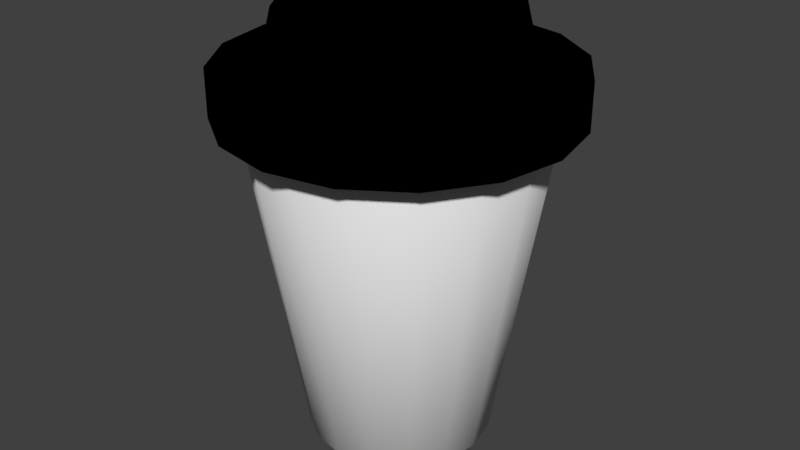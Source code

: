 # Source: togocoffee.blend  (saved by Blender 2.79.0; exported with 4.5.12 LTS)
import bpy
from mathutils import Matrix  # noqa: F401  (used for matrix-valued properties, if any)

bpy.ops.wm.read_factory_settings(use_empty=True)
scene = bpy.context.scene
scene.name = 'Scene'

# ---- collections
col_collection_1 = bpy.data.collections.new('Collection 1'); scene.collection.children.link(col_collection_1)
col_collection_2 = bpy.data.collections.new('Collection 2'); scene.collection.children.link(col_collection_2)

# ---- materials (node trees are filled in below, after node groups)
mat_material_001 = bpy.data.materials.new('Material.001')
mat_material_001.alpha_threshold = 0.0
mat_material_001.roughness = 0.5
mat_material_002 = bpy.data.materials.new('Material.002')
mat_material_002.alpha_threshold = 0.0
mat_material_002.roughness = 0.5

# ---- material node trees
mat_material_001.use_nodes = True; mat_material_001.node_tree.nodes.clear()
_N = mat_material_001.node_tree.nodes; _L = mat_material_001.node_tree.links
n0 = _N.new('ShaderNodeOutputMaterial'); n0.name = 'Material Output'; n0.location = (300, 300)
n1 = _N.new('ShaderNodeBsdfDiffuse'); n1.name = 'Diffuse BSDF'; n1.location = (10, 300)
_L.new(n1.outputs[0], n0.inputs[0])
n0.is_active_output = True
mat_material_002.use_nodes = True; mat_material_002.node_tree.nodes.clear()
_N = mat_material_002.node_tree.nodes; _L = mat_material_002.node_tree.links
n0 = _N.new('ShaderNodeOutputMaterial'); n0.name = 'Material Output'; n0.location = (460, 300)
n1 = _N.new('ShaderNodeBsdfDiffuse'); n1.name = 'Diffuse BSDF'; n1.location = (10, 300)
n1.inputs[0].default_value = (0.0, 0.0, 0.0, 1.0)
n2 = _N.new('ShaderNodeMixShader'); n2.name = 'Mix Shader'; n2.location = (240, 299)
n3 = _N.new('ShaderNodeBsdfAnisotropic'); n3.name = 'Glossy BSDF'; n3.location = (20, 133)
n3.distribution = 'GGX'
n3.inputs[0].default_value = (0.0, 0.0, 0.0, 1.0)
n3.inputs[1].default_value = 0.4472
_L.new(n1.outputs[0], n2.inputs[1])
_L.new(n2.outputs[0], n0.inputs[0])
_L.new(n3.outputs[0], n2.inputs[2])
n0.is_active_output = True

# ---- world
world_world = bpy.data.worlds.new('World'); scene.world = world_world
world_world.color = (0.05088, 0.05088, 0.05088)
world_world.use_sun_shadow = False
world_world.sun_shadow_jitter_overblur = 0.0
world_world.cycles.sampling_method = 'MANUAL'

# ---- meshes
me_cylinder = bpy.data.meshes.new('Cylinder')
me_cylinder.from_pydata([(0.0, 1.0, -1.0), (-2.31e-08, 1.62, 1.0), (0.3827, 0.9239, -1.0), (0.6199, 1.497, 1.0), (0.7071, 0.7071, -1.0), (1.145, 1.145, 1.0), (0.9239, 0.3827, -1.0), (1.497, 0.6199, 1.0), (1.0, -4.371e-08, -1.0), (1.62, -7.774e-08, 1.0), (0.9239, -0.3827, -1.0), (1.497, -0.6199, 1.0), (0.7071, -0.7071, -1.0), (1.145, -1.145, 1.0), (0.3827, -0.9239, -1.0), (0.6199, -1.497, 1.0), (1.51e-07, -1.0, -1.0), (2.215e-07, -1.62, 1.0), (-0.3827, -0.9239, -1.0), (-0.6199, -1.497, 1.0), (-0.7071, -0.7071, -1.0), (-1.145, -1.145, 1.0), (-0.9239, -0.3827, -1.0), (-1.497, -0.6199, 1.0), (-1.0, 1.192e-08, -1.0), (-1.62, 1.239e-08, 1.0), (-0.9239, 0.3827, -1.0), (-1.497, 0.6199, 1.0), (-0.7071, 0.7071, -1.0), (-1.145, 1.145, 1.0), (-0.3827, 0.9239, -1.0), (-0.6199, 1.497, 1.0)], [], [(0, 1, 3, 2), (2, 3, 5, 4), (4, 5, 7, 6), (6, 7, 9, 8), (8, 9, 11, 10), (10, 11, 13, 12), (12, 13, 15, 14), (14, 15, 17, 16), (16, 17, 19, 18), (18, 19, 21, 20), (20, 21, 23, 22), (22, 23, 25, 24), (24, 25, 27, 26), (26, 27, 29, 28), (3, 1, 31, 29, 27, 25, 23, 21, 19, 17, 15, 13, 11, 9, 7, 5), (28, 29, 31, 30), (30, 31, 1, 0), (0, 2, 4, 6, 8, 10, 12, 14, 16, 18, 20, 22, 24, 26, 28, 30)])
me_cylinder.polygons.foreach_set('use_smooth', [True] * 18)
_uv = me_cylinder.uv_layers.new(name='UVMap')
_uv.uv.foreach_set('vector', [0.2902, 0.676, 0.01003, 0.6173, 0.02855, 0.5412, 0.3016, 0.629, 0.7423, 0.3926, 0.474, 0.5009, 0.4518, 0.4263, 0.7287, 0.3465, 0.7287, 0.3465, 0.4518, 0.4263, 0.437, 0.3278, 0.7195, 0.2857, 0.7195, 0.2857, 0.437, 0.3278, 0.4318, 0.2204, 0.7163, 0.2194, 0.7163, 0.2194, 0.4318, 0.2204, 0.437, 0.1203, 0.7195, 0.1576, 0.7195, 0.1576, 0.437, 0.1203, 0.4518, 0.04296, 0.7287, 0.1099, 0.7287, 0.1099, 0.4518, 0.04296, 0.474, 0.0, 0.7423, 0.08334, 0.4318, 0.5887, 0.7049, 0.5009, 0.7234, 0.577, 0.4432, 0.6357, 0.4432, 0.6357, 0.7234, 0.577, 0.7334, 0.6765, 0.4494, 0.6971, 0.4494, 0.6971, 0.7334, 0.6765, 0.7334, 0.7841, 0.4494, 0.7635, 0.4494, 0.7635, 0.7334, 0.7841, 0.7234, 0.8836, 0.4432, 0.8249, 0.4432, 0.8249, 0.7234, 0.8836, 0.7049, 0.9597, 0.4318, 0.8719, 0.3016, 0.9122, 0.02855, 1.0, 0.01003, 0.9239, 0.2902, 0.8652, 0.2902, 0.8652, 0.01003, 0.9239, 0.0, 0.8244, 0.284, 0.8038, 0.0, 0.2168, 0.03287, 0.1173, 0.0936, 0.0412, 0.173, 4.061e-08, 0.2588, 0.0, 0.3382, 0.0412, 0.3989, 0.1173, 0.4318, 0.2168, 0.4318, 0.3244, 0.3989, 0.4239, 0.3382, 0.5, 0.2588, 0.5412, 0.173, 0.5412, 0.0936, 0.5, 0.03287, 0.4239, 4.86e-08, 0.3244, 0.284, 0.8038, 0.0, 0.8244, 4.86e-08, 0.7168, 0.284, 0.7374, 0.284, 0.7374, 4.86e-08, 0.7168, 0.01003, 0.6173, 0.2902, 0.676, 0.9422, 0.8096, 0.8932, 0.835, 0.8402, 0.835, 0.7912, 0.8096, 0.7537, 0.7626, 0.7334, 0.7012, 0.7334, 0.6347, 0.7537, 0.5733, 0.7912, 0.5263, 0.8402, 0.5009, 0.8932, 0.5009, 0.9422, 0.5263, 0.9797, 0.5733, 1.0, 0.6347, 1.0, 0.7012, 0.9797, 0.7626])
me_cylinder.materials.append(mat_material_001)
me_cylinder.use_remesh_preserve_volume = False
me_cylinder.use_remesh_preserve_attributes = False
me_cylinder.use_mirror_vertex_groups = False
me_cylinder.update()
me_cylinder_001 = bpy.data.meshes.new('Cylinder.001')
me_cylinder_001.from_pydata([(0.0, 1.0, -1.0), (-2.109e-08, 0.8843, 1.0), (0.3827, 0.9239, -1.0), (0.3384, 0.817, 1.0), (0.7071, 0.7071, -1.0), (0.6253, 0.6253, 1.0), (0.9239, 0.3827, -1.0), (0.817, 0.3384, 1.0), (1.0, -4.371e-08, -1.0), (0.8843, -4.459e-08, 1.0), (0.9239, -0.3827, -1.0), (0.817, -0.3384, 1.0), (0.7071, -0.7071, -1.0), (0.6253, -0.6253, 1.0), (0.3827, -0.9239, -1.0), (0.3384, -0.817, 1.0), (1.51e-07, -1.0, -1.0), (1.325e-07, -0.8843, 1.0), (-0.3827, -0.9239, -1.0), (-0.3384, -0.817, 1.0), (-0.7071, -0.7071, -1.0), (-0.6253, -0.6253, 1.0), (-0.9239, -0.3827, -1.0), (-0.817, -0.3384, 1.0), (-1.0, 1.192e-08, -1.0), (-0.8843, 4.017e-09, 1.0), (-0.9239, 0.3827, -1.0), (-0.817, 0.3384, 1.0), (-0.7071, 0.7071, -1.0), (-0.6253, 0.6253, 1.0), (-0.3827, 0.9239, -1.0), (-0.3384, 0.817, 1.0), (0.3827, 0.9239, 1.0), (0.0, 1.0, 1.0), (0.7071, 0.7071, 1.0), (0.9239, 0.3827, 1.0), (1.0, -4.371e-08, 1.0), (0.9239, -0.3827, 1.0), (0.7071, -0.7071, 1.0), (0.3827, -0.9239, 1.0), (1.51e-07, -1.0, 1.0), (-0.3827, -0.9239, 1.0), (-0.7071, -0.7071, 1.0), (-0.9239, -0.3827, 1.0), (-1.0, 1.192e-08, 1.0), (-0.9239, 0.3827, 1.0), (-0.7071, 0.7071, 1.0), (-0.3827, 0.9239, 1.0), (-3.752e-08, 0.7491, 0.325), (0.2867, 0.6921, 0.325), (0.5297, 0.5297, 0.325), (0.6921, 0.2867, 0.325), (0.7491, -4.562e-08, 0.325), (0.6921, -0.2867, 0.325), (0.5297, -0.5297, 0.325), (0.2867, -0.6921, 0.325), (1.099e-07, -0.7491, 0.325), (-0.2867, -0.6921, 0.325), (-0.5297, -0.5297, 0.325), (-0.6921, -0.2867, 0.325), (-0.7491, -1.755e-08, 0.325), (-0.6921, 0.2867, 0.325), (-0.5297, 0.5297, 0.325), (-0.2867, 0.6921, 0.325), (0.3384, 0.817, 0.325), (-2.109e-08, 0.8843, 0.325), (0.6253, 0.6253, 0.325), (0.817, 0.3384, 0.325), (0.8843, -4.459e-08, 0.325), (0.817, -0.3384, 0.325), (0.6253, -0.6253, 0.325), (0.3384, -0.817, 0.325), (1.325e-07, -0.8843, 0.325), (-0.3384, -0.817, 0.325), (-0.6253, -0.6253, 0.325), (-0.817, -0.3384, 0.325), (-0.8843, 4.017e-09, 0.325), (-0.817, 0.3384, 0.325), (-0.6253, 0.6253, 0.325), (-0.3384, 0.817, 0.325), (-3.669e-08, 0.4975, 3.218), (0.1904, 0.4596, 3.218), (0.3518, 0.3518, 3.218), (0.4596, 0.1904, 3.218), (0.4975, -3.513e-08, 3.218), (0.4596, -0.1904, 3.218), (0.3518, -0.3518, 3.218), (0.1904, -0.4596, 3.218), (6.346e-08, -0.4975, 3.218), (-0.1904, -0.4596, 3.218), (-0.3518, -0.3518, 3.218), (-0.4596, -0.1904, 3.218), (-0.4975, -4.559e-08, 3.218), (-0.4596, 0.1904, 3.218), (-0.3518, 0.3518, 3.218), (-0.1904, 0.4596, 3.218), (0.2489, 0.6008, 3.218), (-2.741e-08, 0.6503, 3.218), (0.4598, 0.4598, 3.218), (0.6008, 0.2489, 3.218), (0.6503, -3.861e-08, 3.218), (0.6008, -0.2489, 3.218), (0.4598, -0.4598, 3.218), (0.2489, -0.6008, 3.218), (1.006e-07, -0.6503, 3.218), (-0.2489, -0.6008, 3.218), (-0.4598, -0.4598, 3.218), (-0.6008, -0.2489, 3.218), (-0.6503, -1.425e-08, 3.218), (-0.6008, 0.2489, 3.218), (-0.4598, 0.4598, 3.218), (-0.2488, 0.6008, 3.218), (-3.515e-08, 0.4975, 2.35), (0.1904, 0.4596, 2.35), (0.3518, 0.3518, 2.35), (0.4596, 0.1904, 2.35), (0.4975, -3.513e-08, 2.35), (0.4596, -0.1904, 2.35), (0.3518, -0.3518, 2.35), (0.1904, -0.4596, 2.35), (6.5e-08, -0.4975, 2.35), (-0.1904, -0.4596, 2.35), (-0.3518, -0.3518, 2.35), (-0.4596, -0.1904, 2.35), (-0.4975, -4.559e-08, 2.35), (-0.4596, 0.1904, 2.35), (-0.3518, 0.3518, 2.35), (-0.1904, 0.4596, 2.35)], [], [(0, 33, 32, 2), (2, 32, 34, 4), (4, 34, 35, 6), (6, 35, 36, 8), (8, 36, 37, 10), (10, 37, 38, 12), (12, 38, 39, 14), (14, 39, 40, 16), (16, 40, 41, 18), (18, 41, 42, 20), (20, 42, 43, 22), (22, 43, 44, 24), (24, 44, 45, 26), (26, 45, 46, 28), (23, 21, 74, 75), (28, 46, 47, 30), (30, 47, 33, 0), (0, 2, 4, 6, 8, 10, 12, 14, 16, 18, 20, 22, 24, 26, 28, 30), (1, 3, 32, 33), (3, 5, 34, 32), (5, 7, 35, 34), (7, 9, 36, 35), (9, 11, 37, 36), (11, 13, 38, 37), (13, 15, 39, 38), (15, 17, 40, 39), (17, 19, 41, 40), (19, 21, 42, 41), (21, 23, 43, 42), (23, 25, 44, 43), (25, 27, 45, 44), (27, 29, 46, 45), (29, 31, 47, 46), (31, 1, 33, 47), (62, 61, 109, 110), (9, 7, 67, 68), (25, 23, 75, 76), (11, 9, 68, 69), (27, 25, 76, 77), (13, 11, 69, 70), (29, 27, 77, 78), (15, 13, 70, 71), (31, 29, 78, 79), (17, 15, 71, 72), (3, 1, 65, 64), (1, 31, 79, 65), (19, 17, 72, 73), (5, 3, 64, 66), (21, 19, 73, 74), (7, 5, 66, 67), (48, 49, 64, 65), (49, 50, 66, 64), (50, 51, 67, 66), (51, 52, 68, 67), (52, 53, 69, 68), (53, 54, 70, 69), (54, 55, 71, 70), (55, 56, 72, 71), (56, 57, 73, 72), (57, 58, 74, 73), (58, 59, 75, 74), (59, 60, 76, 75), (60, 61, 77, 76), (61, 62, 78, 77), (62, 63, 79, 78), (63, 48, 65, 79), (82, 81, 113, 114), (55, 54, 102, 103), (63, 62, 110, 111), (56, 55, 103, 104), (49, 48, 97, 96), (48, 63, 111, 97), (57, 56, 104, 105), (50, 49, 96, 98), (58, 57, 105, 106), (51, 50, 98, 99), (59, 58, 106, 107), (52, 51, 99, 100), (60, 59, 107, 108), (53, 52, 100, 101), (61, 60, 108, 109), (54, 53, 101, 102), (80, 81, 96, 97), (81, 82, 98, 96), (82, 83, 99, 98), (83, 84, 100, 99), (84, 85, 101, 100), (85, 86, 102, 101), (86, 87, 103, 102), (87, 88, 104, 103), (88, 89, 105, 104), (89, 90, 106, 105), (90, 91, 107, 106), (91, 92, 108, 107), (92, 93, 109, 108), (93, 94, 110, 109), (94, 95, 111, 110), (95, 80, 97, 111), (113, 112, 127, 126, 125, 124, 123, 122, 121, 120, 119, 118, 117, 116, 115, 114), (90, 89, 121, 122), (83, 82, 114, 115), (91, 90, 122, 123), (84, 83, 115, 116), (92, 91, 123, 124), (85, 84, 116, 117), (93, 92, 124, 125), (86, 85, 117, 118), (94, 93, 125, 126), (87, 86, 118, 119), (95, 94, 126, 127), (88, 87, 119, 120), (81, 80, 112, 113), (80, 95, 127, 112), (89, 88, 120, 121)])
me_cylinder_001.polygons.foreach_set('use_smooth', [True] * 114)
me_cylinder_001.materials.append(mat_material_002)
me_cylinder_001.use_remesh_preserve_volume = False
me_cylinder_001.use_remesh_preserve_attributes = False
me_cylinder_001.use_mirror_vertex_groups = False
me_cylinder_001.update()

# ---- objects
ob_cylinder = bpy.data.objects.new('Cylinder', me_cylinder)
ob_cylinder_001 = bpy.data.objects.new('Cylinder.001', me_cylinder_001)

# ---- transforms, parenting, visibility, modifiers, constraints
ob_cylinder.location = (0.0, 0.0, -0.5098)
ob_cylinder.scale = (1.259, 1.259, 2.368)
ob_cylinder.lineart.crease_threshold = 0.0
ob_cylinder_001.location = (0.0, 0.0, 1.918)
ob_cylinder_001.scale = (2.329, 2.329, 0.3218)
ob_cylinder_001.lineart.crease_threshold = 0.0

# ---- collection membership
col_collection_1.objects.link(ob_cylinder)
col_collection_2.objects.link(ob_cylinder_001)

# ---- scene / render settings (as saved in the file)
scene.frame_start = 1; scene.frame_end = 250; scene.frame_set(1)
scene.render.engine = 'CYCLES'
scene.render.resolution_percentage = 50
scene.render.dither_intensity = 0.0
scene.cycles.use_denoising = False
scene.cycles.samples = 128
scene.cycles.sampling_pattern = 'TABULATED_SOBOL'
scene.cycles.use_adaptive_sampling = False
scene.cycles.use_light_tree = False
scene.cycles.blur_glossy = 0.0
scene.cycles.sample_clamp_indirect = 0.0
scene.view_settings.view_transform = 'Standard'
bpy.context.view_layer.update()

# ---- added for rendering (the .blend has no active camera and no usable light): camera, sun
cam_auto = bpy.data.cameras.new('AutoCamera')
cam_auto.lens = 50.0
cam_auto.sensor_width = 36.0
cam_auto.clip_end = 1000.0
ob_auto_camera = bpy.data.objects.new('AutoCamera', cam_auto)
scene.collection.objects.link(ob_auto_camera)
ob_auto_camera.location = (8.13999, -9.76799, 6.55001)
ob_auto_camera.rotation_euler = (1.09748, -7.21219e-08, 0.694738)
scene.camera = ob_auto_camera
light_auto_sun = bpy.data.lights.new('AutoSun', 'SUN')
light_auto_sun.energy = 3.0
light_auto_sun.angle = 0.0523599
ob_auto_sun = bpy.data.objects.new('AutoSun', light_auto_sun)
scene.collection.objects.link(ob_auto_sun)
ob_auto_sun.rotation_euler = (0.872665, 0.174533, 0.523599)
bpy.context.view_layer.update()

